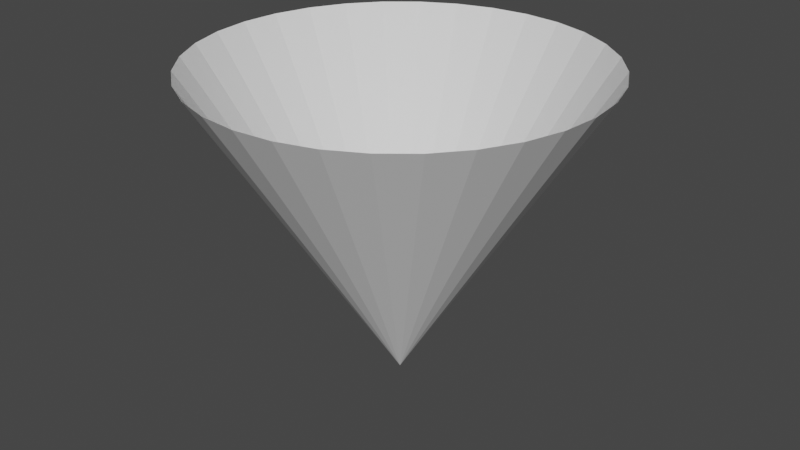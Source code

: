 # Source: cone_pointy.blend  (saved by Blender 2.92.15; exported with 4.5.12 LTS)
import bpy
from mathutils import Matrix  # noqa: F401  (used for matrix-valued properties, if any)

bpy.ops.wm.read_factory_settings(use_empty=True)
scene = bpy.context.scene
scene.name = 'Scene'

# ---- collections
col_collection = bpy.data.collections.new('Collection'); scene.collection.children.link(col_collection)

# ---- world
world_world = bpy.data.worlds.new('World'); scene.world = world_world
world_world.use_nodes = True; world_world.node_tree.nodes.clear()
_N = world_world.node_tree.nodes; _L = world_world.node_tree.links
n0 = _N.new('ShaderNodeOutputWorld'); n0.name = 'World Output'; n0.location = (300, 300)
n1 = _N.new('ShaderNodeBackground'); n1.name = 'Background'; n1.location = (10, 300)
n1.inputs[0].default_value = (0.05088, 0.05088, 0.05088, 1.0)
_L.new(n1.outputs[0], n0.inputs[0])
n0.is_active_output = True
world_world.color = (0.05088, 0.05088, 0.05088)
world_world.use_sun_shadow = False
world_world.sun_shadow_jitter_overblur = 0.0

# ---- meshes
me_cylinder = bpy.data.meshes.new('Cylinder')
me_cylinder.from_pydata([(-1.484e-07, 1.25, 2.0), (0.2439, 1.226, 2.0), (0.4784, 1.155, 2.0), (0.6945, 1.039, 2.0), (0.8839, 0.8839, 2.0), (1.039, 0.6945, 2.0), (1.155, 0.4784, 2.0), (1.226, 0.2439, 2.0), (1.25, -2.153e-07, 2.0), (1.226, -0.2439, 2.0), (1.155, -0.4784, 2.0), (1.039, -0.6945, 2.0), (0.8839, -0.8839, 2.0), (0.6945, -1.039, 2.0), (0.4784, -1.155, 2.0), (0.2439, -1.226, 2.0), (0.0, 0.0, 0.0), (-5.557e-07, -1.25, 2.0), (-0.2439, -1.226, 2.0), (-0.4784, -1.155, 2.0), (-0.6945, -1.039, 2.0), (-0.8839, -0.8839, 2.0), (-1.039, -0.6945, 2.0), (-1.155, -0.4784, 2.0), (-1.226, -0.2439, 2.0), (-1.25, 8.973e-07, 2.0), (-1.226, 0.2439, 2.0), (-1.155, 0.4784, 2.0), (-1.039, 0.6945, 2.0), (-0.8839, 0.8839, 2.0), (-0.6945, 1.039, 2.0), (-0.4784, 1.155, 2.0), (-0.2439, 1.226, 2.0)], [], [(16, 0, 1), (16, 1, 2), (16, 2, 3), (16, 3, 4), (16, 4, 5), (16, 5, 6), (16, 6, 7), (16, 7, 8), (16, 8, 9), (16, 9, 10), (16, 10, 11), (16, 11, 12), (16, 12, 13), (16, 13, 14), (16, 14, 15), (16, 15, 17), (16, 17, 18), (16, 18, 19), (16, 19, 20), (16, 20, 21), (16, 21, 22), (16, 22, 23), (16, 23, 24), (16, 24, 25), (16, 25, 26), (16, 26, 27), (16, 27, 28), (16, 28, 29), (16, 29, 30), (16, 30, 31), (16, 31, 32), (16, 32, 0)])
_uv = me_cylinder.uv_layers.new(name='UVMap')
_uv.uv.foreach_set('vector', [1.0, 0.0, 1.0, 1.0, 0.9688, 1.0, 0.9688, 0.0, 0.9688, 1.0, 0.9375, 1.0, 0.9375, 0.0, 0.9375, 1.0, 0.9062, 1.0, 0.9062, 0.0, 0.9062, 1.0, 0.875, 1.0, 0.875, 0.0, 0.875, 1.0, 0.8438, 1.0, 0.8438, 0.0, 0.8438, 1.0, 0.8125, 1.0, 0.8125, 0.0, 0.8125, 1.0, 0.7812, 1.0, 0.7812, 0.0, 0.7812, 1.0, 0.75, 1.0, 0.75, 0.0, 0.75, 1.0, 0.7188, 1.0, 0.7188, 0.0, 0.7188, 1.0, 0.6875, 1.0, 0.6875, 0.0, 0.6875, 1.0, 0.6562, 1.0, 0.6562, 0.0, 0.6562, 1.0, 0.625, 1.0, 0.625, 0.0, 0.625, 1.0, 0.5938, 1.0, 0.5938, 0.0, 0.5938, 1.0, 0.5625, 1.0, 0.5625, 0.0, 0.5625, 1.0, 0.5312, 1.0, 0.5312, 0.0, 0.5312, 1.0, 0.5, 1.0, 0.5, 0.0, 0.5, 1.0, 0.4688, 1.0, 0.4688, 0.0, 0.4688, 1.0, 0.4375, 1.0, 0.4375, 0.0, 0.4375, 1.0, 0.4062, 1.0, 0.4062, 0.0, 0.4062, 1.0, 0.375, 1.0, 0.375, 0.0, 0.375, 1.0, 0.3438, 1.0, 0.3438, 0.0, 0.3438, 1.0, 0.3125, 1.0, 0.3125, 0.0, 0.3125, 1.0, 0.2812, 1.0, 0.2812, 0.0, 0.2812, 1.0, 0.25, 1.0, 0.25, 0.0, 0.25, 1.0, 0.2188, 1.0, 0.2188, 0.0, 0.2188, 1.0, 0.1875, 1.0, 0.1875, 0.0, 0.1875, 1.0, 0.1562, 1.0, 0.1562, 0.0, 0.1562, 1.0, 0.125, 1.0, 0.125, 0.0, 0.125, 1.0, 0.09375, 1.0, 0.09375, 0.0, 0.09375, 1.0, 0.0625, 1.0, 0.0625, 0.0, 0.0625, 1.0, 0.03125, 1.0, 0.03125, 0.0, 0.03125, 1.0, 0.0, 1.0])
me_cylinder.use_remesh_fix_poles = True
me_cylinder.use_remesh_preserve_attributes = False
me_cylinder.use_mirror_vertex_groups = False
me_cylinder.update()

# ---- objects
ob_cone_pointy = bpy.data.objects.new('Cone_pointy', me_cylinder)

# ---- transforms, parenting, visibility, modifiers, constraints
ob_cone_pointy.location = (1.187e-07, 2.384e-07, -1.0)
ob_cone_pointy.lineart.crease_threshold = 0.0

# ---- collection membership
col_collection.objects.link(ob_cone_pointy)

# ---- scene / render settings (as saved in the file)
scene.frame_start = 1; scene.frame_end = 250; scene.frame_set(1)
scene.render.engine = 'BLENDER_EEVEE_NEXT'
scene.cycles.use_denoising = False
scene.cycles.samples = 128
scene.cycles.sampling_pattern = 'TABULATED_SOBOL'
scene.cycles.use_adaptive_sampling = False
scene.cycles.use_light_tree = False
scene.view_settings.view_transform = 'Filmic'
bpy.context.view_layer.update()

# ---- added for rendering (the .blend has no active camera and no usable light): camera, sun
cam_auto = bpy.data.cameras.new('AutoCamera')
cam_auto.lens = 50.0
cam_auto.sensor_width = 36.0
cam_auto.clip_end = 1000.0
ob_auto_camera = bpy.data.objects.new('AutoCamera', cam_auto)
scene.collection.objects.link(ob_auto_camera)
ob_auto_camera.location = (3.75828, -4.50994, 3.00662)
ob_auto_camera.rotation_euler = (1.09748, -7.21219e-08, 0.694738)
scene.camera = ob_auto_camera
light_auto_sun = bpy.data.lights.new('AutoSun', 'SUN')
light_auto_sun.energy = 3.0
light_auto_sun.angle = 0.0523599
ob_auto_sun = bpy.data.objects.new('AutoSun', light_auto_sun)
scene.collection.objects.link(ob_auto_sun)
ob_auto_sun.rotation_euler = (0.872665, 0.174533, 0.523599)
bpy.context.view_layer.update()

